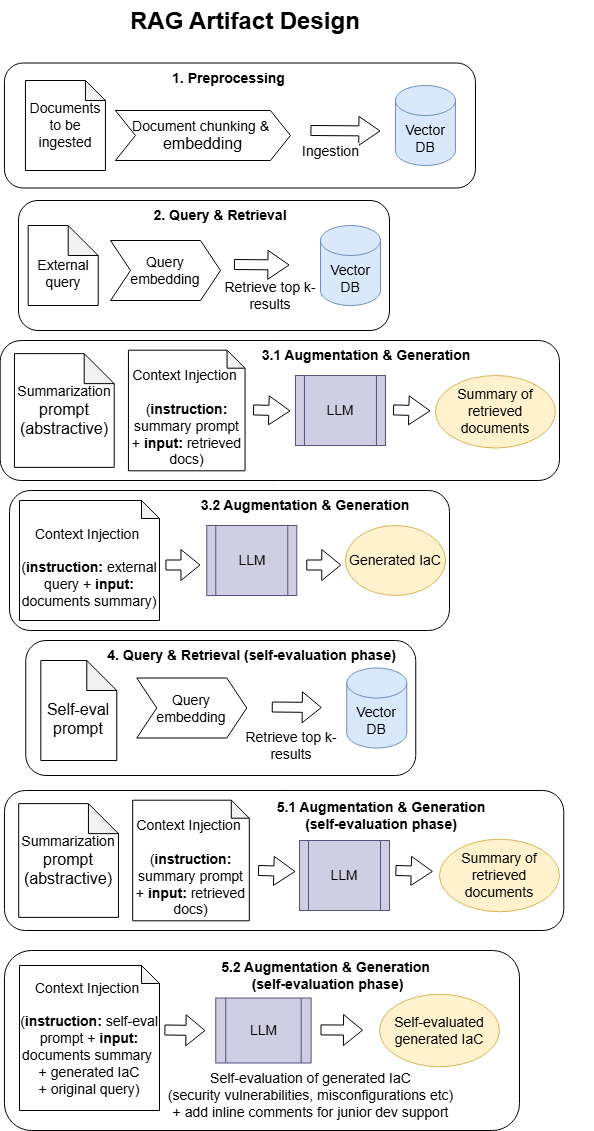

The diagram above was exported from draw.io. Its source (the exported page's mxGraphModel, read from the mxfile embedded in the PNG):
<mxGraphModel dx="925" dy="571" grid="1" gridSize="10" guides="1" tooltips="1" connect="1" arrows="1" fold="1" page="1" pageScale="1" pageWidth="827" pageHeight="1169" math="0" shadow="0">
  <root>
    <mxCell id="0" />
    <mxCell id="1" parent="0" />
    <mxCell id="JTsZiUquzkFJyfh-d0L8-8" parent="1" style="rounded=1;whiteSpace=wrap;html=1;" value="" vertex="1">
      <mxGeometry height="140" width="559.31" x="204.94" y="850" as="geometry" />
    </mxCell>
    <mxCell id="NIjWP7CkgdYhUd2qrxCk-5" parent="1" style="rounded=1;whiteSpace=wrap;html=1;" value="" vertex="1">
      <mxGeometry height="140" width="559.31" x="200.69" y="400" as="geometry" />
    </mxCell>
    <mxCell id="D7MYbve0rtA_PZYN7ynt-5" parent="1" style="rounded=1;whiteSpace=wrap;html=1;" value="" vertex="1">
      <mxGeometry height="140" width="440" x="210" y="550" as="geometry" />
    </mxCell>
    <mxCell id="CqPQboKAfQP-8EDoV1g3-4" parent="1" style="text;html=1;whiteSpace=wrap;overflow=hidden;rounded=0;" value="&lt;h1 style=&quot;margin-top: 0px;&quot;&gt;RAG Artifact Design&lt;/h1&gt;" vertex="1">
      <mxGeometry height="120" width="270" x="328.94" y="60" as="geometry" />
    </mxCell>
    <mxCell id="CqPQboKAfQP-8EDoV1g3-5" parent="1" style="rounded=1;whiteSpace=wrap;html=1;" value="" vertex="1">
      <mxGeometry height="125" width="471" x="204.94" y="122.5" as="geometry" />
    </mxCell>
    <mxCell id="CqPQboKAfQP-8EDoV1g3-6" parent="1" style="text;html=1;whiteSpace=wrap;strokeColor=none;fillColor=none;align=center;verticalAlign=middle;rounded=0;" value="&lt;font style=&quot;font-size: 14px;&quot;&gt;&lt;b&gt;1. Preprocessing&lt;/b&gt;&lt;/font&gt;" vertex="1">
      <mxGeometry height="30" width="153.06" x="353.47" y="122.5" as="geometry" />
    </mxCell>
    <mxCell id="CqPQboKAfQP-8EDoV1g3-7" parent="1" style="shape=note;whiteSpace=wrap;html=1;backgroundOutline=1;darkOpacity=0.05;size=20;" value="&lt;font style=&quot;font-size: 14px;&quot;&gt;Documents to be ingested&lt;/font&gt;" vertex="1">
      <mxGeometry height="90" width="80" x="225.94" y="140" as="geometry" />
    </mxCell>
    <mxCell id="CqPQboKAfQP-8EDoV1g3-8" parent="1" style="shape=step;perimeter=stepPerimeter;whiteSpace=wrap;html=1;fixedSize=1;" value="&lt;font style=&quot;font-size: 14px;&quot;&gt;Document chunking &amp;amp;&amp;nbsp;&lt;/font&gt;&lt;div&gt;&lt;font size=&quot;3&quot;&gt;embedding&lt;/font&gt;&lt;/div&gt;" vertex="1">
      <mxGeometry height="50" width="175" x="315.94" y="170" as="geometry" />
    </mxCell>
    <mxCell id="CqPQboKAfQP-8EDoV1g3-10" parent="1" style="shape=cylinder3;whiteSpace=wrap;html=1;boundedLbl=1;backgroundOutline=1;size=15;fillColor=#dae8fc;strokeColor=#6c8ebf;" value="&lt;font style=&quot;font-size: 14px;&quot;&gt;Vector DB&lt;/font&gt;" vertex="1">
      <mxGeometry height="80" width="60" x="595.94" y="145" as="geometry" />
    </mxCell>
    <mxCell id="CqPQboKAfQP-8EDoV1g3-11" edge="1" parent="1" style="shape=flexArrow;endArrow=classic;html=1;rounded=0;endWidth=18;endSize=6.7;" value="">
      <mxGeometry height="50" relative="1" width="50" as="geometry">
        <mxPoint x="510.94" y="190" as="sourcePoint" />
        <mxPoint x="580.94" y="190.5" as="targetPoint" />
      </mxGeometry>
    </mxCell>
    <mxCell id="CqPQboKAfQP-8EDoV1g3-13" connectable="0" parent="CqPQboKAfQP-8EDoV1g3-11" style="edgeLabel;html=1;align=center;verticalAlign=middle;resizable=0;points=[];" value="&lt;font style=&quot;font-size: 14px;&quot;&gt;Ingestion&lt;/font&gt;" vertex="1">
      <mxGeometry relative="1" x="-0.5571" as="geometry">
        <mxPoint x="4" y="20" as="offset" />
      </mxGeometry>
    </mxCell>
    <mxCell id="CqPQboKAfQP-8EDoV1g3-19" parent="1" style="rounded=1;whiteSpace=wrap;html=1;" value="" vertex="1">
      <mxGeometry height="130" width="371" x="219" y="260" as="geometry" />
    </mxCell>
    <mxCell id="CqPQboKAfQP-8EDoV1g3-20" parent="1" style="text;html=1;whiteSpace=wrap;strokeColor=none;fillColor=none;align=center;verticalAlign=middle;rounded=0;" value="&lt;font style=&quot;font-size: 14px;&quot;&gt;&lt;b&gt;2. Query &amp;amp; Retrieval&lt;/b&gt;&lt;/font&gt;" vertex="1">
      <mxGeometry height="30" width="280" x="281.27" y="260" as="geometry" />
    </mxCell>
    <mxCell id="CqPQboKAfQP-8EDoV1g3-23" parent="1" style="shape=note;whiteSpace=wrap;html=1;backgroundOutline=1;darkOpacity=0.05;" value="&lt;font style=&quot;font-size: 14px;&quot;&gt;&lt;br&gt;External query&lt;/font&gt;" vertex="1">
      <mxGeometry height="80" width="70" x="228.69" y="285" as="geometry" />
    </mxCell>
    <mxCell id="CqPQboKAfQP-8EDoV1g3-26" parent="1" style="shape=step;perimeter=stepPerimeter;whiteSpace=wrap;html=1;fixedSize=1;" value="&lt;font style=&quot;font-size: 14px;&quot;&gt;Query embedding&lt;/font&gt;" vertex="1">
      <mxGeometry height="60" width="110" x="311" y="300" as="geometry" />
    </mxCell>
    <mxCell id="CqPQboKAfQP-8EDoV1g3-29" parent="1" style="text;html=1;whiteSpace=wrap;strokeColor=none;fillColor=none;align=center;verticalAlign=middle;rounded=0;" value="&lt;font style=&quot;font-size: 14px;&quot;&gt;Retrieve top k-results&lt;/font&gt;" vertex="1">
      <mxGeometry height="30" width="100" x="420.87" y="340" as="geometry" />
    </mxCell>
    <mxCell id="D7MYbve0rtA_PZYN7ynt-1" parent="1" style="rounded=1;whiteSpace=wrap;html=1;" value="" vertex="1">
      <mxGeometry height="135" width="390" x="226.27" y="700" as="geometry" />
    </mxCell>
    <mxCell id="D7MYbve0rtA_PZYN7ynt-2" edge="1" parent="1" style="shape=flexArrow;endArrow=classic;html=1;rounded=0;" value="">
      <mxGeometry height="50" relative="1" width="50" as="geometry">
        <Array as="points">
          <mxPoint x="365.94" y="624.5" />
        </Array>
        <mxPoint x="365.94" y="624.5" as="sourcePoint" />
        <mxPoint x="400.94" y="624.5" as="targetPoint" />
      </mxGeometry>
    </mxCell>
    <mxCell id="owyW4_dWhCvjpl7WbB1Q-2" parent="1" style="shape=note;whiteSpace=wrap;html=1;backgroundOutline=1;darkOpacity=0.05;size=18;" value="&lt;div&gt;&lt;font style=&quot;font-size: 14px;&quot;&gt;&lt;br&gt;&lt;/font&gt;&lt;/div&gt;&lt;div&gt;&lt;font style=&quot;font-size: 14px;&quot;&gt;&lt;br&gt;&lt;/font&gt;&lt;/div&gt;&lt;div&gt;&lt;font style=&quot;font-size: 14px;&quot;&gt;Context Injection&amp;nbsp;&lt;/font&gt;&lt;/div&gt;&lt;div&gt;&lt;font style=&quot;font-size: 14px;&quot;&gt;&lt;br&gt;&lt;/font&gt;&lt;/div&gt;&lt;div&gt;&lt;font style=&quot;font-size: 14px;&quot;&gt;(&lt;b&gt;instruction:&amp;nbsp;&lt;/b&gt;external query + &lt;b&gt;input:&lt;/b&gt; documents summary)&lt;/font&gt;&lt;/div&gt;&lt;div&gt;&lt;font size=&quot;3&quot;&gt;&lt;br&gt;&lt;/font&gt;&lt;/div&gt;" vertex="1">
      <mxGeometry height="120" width="140" x="220" y="560" as="geometry" />
    </mxCell>
    <mxCell id="D7MYbve0rtA_PZYN7ynt-3" parent="1" style="shape=process;whiteSpace=wrap;html=1;backgroundOutline=1;fillColor=#d0cee2;strokeColor=#56517e;" value="&lt;font style=&quot;font-size: 14px;&quot;&gt;LLM&lt;/font&gt;" vertex="1">
      <mxGeometry height="70" width="90" x="407.27" y="585" as="geometry" />
    </mxCell>
    <mxCell id="D7MYbve0rtA_PZYN7ynt-4" parent="1" style="shape=note;whiteSpace=wrap;html=1;backgroundOutline=1;darkOpacity=0.05;" value="&lt;div&gt;&lt;font style=&quot;font-size: 14px;&quot;&gt;&lt;br&gt;&lt;/font&gt;&lt;/div&gt;&lt;font size=&quot;3&quot;&gt;Self-eval prompt&lt;/font&gt;" vertex="1">
      <mxGeometry height="100" width="75.94" x="241.33" y="720" as="geometry" />
    </mxCell>
    <mxCell id="owyW4_dWhCvjpl7WbB1Q-4" parent="1" style="text;html=1;whiteSpace=wrap;strokeColor=none;fillColor=none;align=center;verticalAlign=middle;rounded=0;" value="&lt;font style=&quot;font-size: 14px;&quot;&gt;&lt;b&gt;3.1 Augmentation &amp;amp; Generation&lt;/b&gt;&lt;/font&gt;" vertex="1">
      <mxGeometry height="30" width="280" x="427.19" y="400" as="geometry" />
    </mxCell>
    <mxCell id="owyW4_dWhCvjpl7WbB1Q-5" edge="1" parent="1" style="shape=flexArrow;endArrow=classic;html=1;rounded=0;" value="">
      <mxGeometry height="50" relative="1" width="50" as="geometry">
        <Array as="points">
          <mxPoint x="506.77" y="624.5" />
        </Array>
        <mxPoint x="506.77" y="624.5" as="sourcePoint" />
        <mxPoint x="541.7700000000001" y="624.5" as="targetPoint" />
      </mxGeometry>
    </mxCell>
    <mxCell id="owyW4_dWhCvjpl7WbB1Q-6" parent="1" style="ellipse;whiteSpace=wrap;html=1;fillColor=#fff2cc;strokeColor=#d6b656;" value="&lt;font style=&quot;font-size: 14px;&quot;&gt;Generated IaC&lt;/font&gt;" vertex="1">
      <mxGeometry height="70" width="100" x="545.94" y="585" as="geometry" />
    </mxCell>
    <mxCell id="owyW4_dWhCvjpl7WbB1Q-8" parent="1" style="shape=step;perimeter=stepPerimeter;whiteSpace=wrap;html=1;fixedSize=1;" value="&lt;font style=&quot;font-size: 14px;&quot;&gt;Query embedding&lt;/font&gt;" vertex="1">
      <mxGeometry height="60" width="110" x="337.27" y="737.5" as="geometry" />
    </mxCell>
    <mxCell id="D7MYbve0rtA_PZYN7ynt-6" parent="1" style="shape=cylinder3;whiteSpace=wrap;html=1;boundedLbl=1;backgroundOutline=1;size=15;fillColor=#dae8fc;strokeColor=#6c8ebf;" value="&lt;font style=&quot;font-size: 14px;&quot;&gt;Vector DB&lt;/font&gt;" vertex="1">
      <mxGeometry height="80" width="60" x="521" y="285" as="geometry" />
    </mxCell>
    <mxCell id="owyW4_dWhCvjpl7WbB1Q-9" edge="1" parent="1" style="shape=flexArrow;endArrow=classic;html=1;rounded=0;" value="">
      <mxGeometry height="50" relative="1" width="50" as="geometry">
        <mxPoint x="472.27" y="766.5" as="sourcePoint" />
        <mxPoint x="522.2700000000001" y="767" as="targetPoint" />
      </mxGeometry>
    </mxCell>
    <mxCell id="owyW4_dWhCvjpl7WbB1Q-10" parent="1" style="shape=cylinder3;whiteSpace=wrap;html=1;boundedLbl=1;backgroundOutline=1;size=15;fillColor=#dae8fc;strokeColor=#6c8ebf;" value="&lt;font style=&quot;font-size: 14px;&quot;&gt;Vector DB&lt;/font&gt;" vertex="1">
      <mxGeometry height="80" width="60" x="547.2700000000001" y="727.5" as="geometry" />
    </mxCell>
    <mxCell id="owyW4_dWhCvjpl7WbB1Q-11" parent="1" style="text;html=1;whiteSpace=wrap;strokeColor=none;fillColor=none;align=center;verticalAlign=middle;rounded=0;" value="&lt;font style=&quot;font-size: 14px;&quot;&gt;&lt;b&gt;4. Query &amp;amp; Retrieval (self-evaluation phase)&lt;/b&gt;&lt;/font&gt;" vertex="1">
      <mxGeometry height="30" width="312.73" x="295.90999999999997" y="700" as="geometry" />
    </mxCell>
    <mxCell id="owyW4_dWhCvjpl7WbB1Q-12" parent="1" style="rounded=1;whiteSpace=wrap;html=1;" value="" vertex="1">
      <mxGeometry height="180" width="515.06" x="204.94" y="1010" as="geometry" />
    </mxCell>
    <mxCell id="owyW4_dWhCvjpl7WbB1Q-13" parent="1" style="shape=note;whiteSpace=wrap;html=1;backgroundOutline=1;darkOpacity=0.05;size=18;" value="&lt;div&gt;&lt;font style=&quot;font-size: 14px;&quot;&gt;&lt;br&gt;&lt;/font&gt;&lt;/div&gt;&lt;div&gt;&lt;font style=&quot;font-size: 14px;&quot;&gt;Context Injection&amp;nbsp;&lt;/font&gt;&lt;/div&gt;&lt;div&gt;&lt;font style=&quot;font-size: 14px;&quot;&gt;&lt;br&gt;&lt;/font&gt;&lt;/div&gt;&lt;div&gt;&lt;font style=&quot;font-size: 14px;&quot;&gt;(&lt;b&gt;instruction: &lt;/b&gt;self-eval prompt + &lt;b&gt;input:&lt;/b&gt; documents summary&amp;nbsp;&lt;/font&gt;&lt;/div&gt;&lt;div&gt;&lt;font style=&quot;font-size: 14px;&quot;&gt;+ generated IaC&lt;/font&gt;&lt;/div&gt;&lt;div&gt;&lt;font style=&quot;font-size: 14px;&quot;&gt;+ original query)&lt;/font&gt;&lt;/div&gt;&lt;div&gt;&lt;font style=&quot;font-size: 14px;&quot;&gt;&lt;br&gt;&lt;/font&gt;&lt;/div&gt;" vertex="1">
      <mxGeometry height="145" width="140" x="220" y="1025" as="geometry" />
    </mxCell>
    <mxCell id="owyW4_dWhCvjpl7WbB1Q-14" edge="1" parent="1" style="shape=flexArrow;endArrow=classic;html=1;rounded=0;" value="">
      <mxGeometry height="50" relative="1" width="50" as="geometry">
        <Array as="points" />
        <mxPoint x="364.94" y="1089.5" as="sourcePoint" />
        <mxPoint x="405.94" y="1090" as="targetPoint" />
      </mxGeometry>
    </mxCell>
    <mxCell id="owyW4_dWhCvjpl7WbB1Q-15" parent="1" style="shape=process;whiteSpace=wrap;html=1;backgroundOutline=1;fillColor=#d0cee2;strokeColor=#56517e;" value="&lt;font style=&quot;font-size: 14px;&quot;&gt;LLM&lt;/font&gt;" vertex="1">
      <mxGeometry height="65" width="95.37" x="416.26" y="1057.5" as="geometry" />
    </mxCell>
    <mxCell id="D7MYbve0rtA_PZYN7ynt-7" edge="1" parent="1" style="shape=flexArrow;endArrow=classic;html=1;rounded=0;endWidth=18;endSize=6.7;" value="">
      <mxGeometry height="50" relative="1" width="50" as="geometry">
        <mxPoint x="434.5" y="324" as="sourcePoint" />
        <mxPoint x="490" y="324.5" as="targetPoint" />
      </mxGeometry>
    </mxCell>
    <mxCell id="owyW4_dWhCvjpl7WbB1Q-16" edge="1" parent="1" style="shape=flexArrow;endArrow=classic;html=1;rounded=0;" value="">
      <mxGeometry height="50" relative="1" width="50" as="geometry">
        <Array as="points">
          <mxPoint x="521" y="1089.41" />
        </Array>
        <mxPoint x="521" y="1089.41" as="sourcePoint" />
        <mxPoint x="563.5" y="1089.66" as="targetPoint" />
      </mxGeometry>
    </mxCell>
    <mxCell id="owyW4_dWhCvjpl7WbB1Q-17" parent="1" style="ellipse;whiteSpace=wrap;html=1;fillColor=#fff2cc;strokeColor=#d6b656;" value="&lt;font style=&quot;font-size: 14px;&quot;&gt;Self-evaluated generated IaC&lt;/font&gt;" vertex="1">
      <mxGeometry height="72.5" width="120" x="580" y="1053.75" as="geometry" />
    </mxCell>
    <mxCell id="owyW4_dWhCvjpl7WbB1Q-18" parent="1" style="text;html=1;whiteSpace=wrap;strokeColor=none;fillColor=none;align=center;verticalAlign=middle;rounded=0;" value="&lt;font style=&quot;font-size: 14px;&quot;&gt;Retrieve top k-results&lt;/font&gt;" vertex="1">
      <mxGeometry height="30" width="100" x="441.77" y="790" as="geometry" />
    </mxCell>
    <mxCell id="owyW4_dWhCvjpl7WbB1Q-20" parent="1" style="text;html=1;whiteSpace=wrap;strokeColor=none;fillColor=none;align=center;verticalAlign=middle;rounded=0;" value="&lt;font style=&quot;font-size: 14px;&quot;&gt;Self-evaluation of generated IaC&lt;br&gt;(security vulnerabilities, misconfigurations etc)&lt;/font&gt;&lt;div&gt;&lt;font style=&quot;font-size: 14px;&quot;&gt;+ add inline comments for junior dev support&lt;/font&gt;&lt;/div&gt;" vertex="1">
      <mxGeometry height="30" width="392.5" x="314.69" y="1140" as="geometry" />
    </mxCell>
    <mxCell id="NIjWP7CkgdYhUd2qrxCk-1" parent="1" style="shape=process;whiteSpace=wrap;html=1;backgroundOutline=1;fillColor=#d0cee2;strokeColor=#56517e;" value="&lt;font style=&quot;font-size: 14px;&quot;&gt;LLM&lt;/font&gt;" vertex="1">
      <mxGeometry height="70" width="90" x="495.9400000000001" y="435" as="geometry" />
    </mxCell>
    <mxCell id="NIjWP7CkgdYhUd2qrxCk-2" edge="1" parent="1" style="shape=flexArrow;endArrow=classic;html=1;rounded=0;endWidth=18;endSize=6.7;" value="">
      <mxGeometry height="50" relative="1" width="50" as="geometry">
        <mxPoint x="453.56" y="469.40999999999997" as="sourcePoint" />
        <mxPoint x="490.94" y="470.4" as="targetPoint" />
      </mxGeometry>
    </mxCell>
    <mxCell id="NIjWP7CkgdYhUd2qrxCk-4" parent="1" style="shape=note;whiteSpace=wrap;html=1;backgroundOutline=1;darkOpacity=0.05;" value="&lt;font style=&quot;font-size: 14px;&quot;&gt;Summarization&lt;/font&gt;&lt;div&gt;&lt;font size=&quot;3&quot;&gt;prompt&lt;/font&gt;&lt;/div&gt;&lt;div&gt;&lt;font size=&quot;3&quot;&gt;(abstractive)&lt;/font&gt;&lt;/div&gt;" vertex="1">
      <mxGeometry height="113.75" width="99.75" x="214.94" y="413.13" as="geometry" />
    </mxCell>
    <mxCell id="NIjWP7CkgdYhUd2qrxCk-9" parent="1" style="text;html=1;whiteSpace=wrap;strokeColor=none;fillColor=none;align=center;verticalAlign=middle;rounded=0;" value="&lt;font style=&quot;font-size: 14px;&quot;&gt;&lt;b&gt;5.1 Augmentation &amp;amp; Generation&lt;/b&gt;&lt;/font&gt;&lt;div&gt;&lt;font style=&quot;font-size: 14px;&quot;&gt;&lt;b&gt;(self-evaluation phase)&lt;/b&gt;&lt;/font&gt;&lt;/div&gt;" vertex="1">
      <mxGeometry height="30" width="424.06" x="370" y="859.69" as="geometry" />
    </mxCell>
    <mxCell id="JTsZiUquzkFJyfh-d0L8-1" parent="1" style="text;html=1;whiteSpace=wrap;strokeColor=none;fillColor=none;align=center;verticalAlign=middle;rounded=0;" value="&lt;font style=&quot;font-size: 14px;&quot;&gt;&lt;b&gt;3.2 Augmentation &amp;amp; Generation&lt;/b&gt;&lt;/font&gt;" vertex="1">
      <mxGeometry height="30" width="280" x="365.94" y="550" as="geometry" />
    </mxCell>
    <mxCell id="JTsZiUquzkFJyfh-d0L8-2" parent="1" style="text;html=1;whiteSpace=wrap;strokeColor=none;fillColor=none;align=center;verticalAlign=middle;rounded=0;" value="&lt;b&gt;&lt;font style=&quot;font-size: 14px;&quot;&gt;5.2 Augmentation &amp;amp; Generation&amp;nbsp;&lt;/font&gt;&lt;/b&gt;&lt;div&gt;&lt;b&gt;&lt;span style=&quot;font-size: 14px; background-color: transparent; color: light-dark(rgb(0, 0, 0), rgb(255, 255, 255));&quot;&gt;(self-evaluation phase)&lt;/span&gt;&lt;/b&gt;&lt;/div&gt;" vertex="1">
      <mxGeometry height="30" width="391.09" x="333.19000000000005" y="1020" as="geometry" />
    </mxCell>
    <mxCell id="JTsZiUquzkFJyfh-d0L8-3" parent="1" style="shape=note;whiteSpace=wrap;html=1;backgroundOutline=1;darkOpacity=0.05;size=18;" value="&lt;div&gt;&lt;font style=&quot;font-size: 14px;&quot;&gt;&lt;br&gt;&lt;/font&gt;&lt;/div&gt;&lt;div&gt;&lt;font style=&quot;font-size: 14px;&quot;&gt;&lt;br&gt;&lt;/font&gt;&lt;/div&gt;&lt;div&gt;&lt;font style=&quot;font-size: 14px;&quot;&gt;Context Injection&amp;nbsp;&lt;/font&gt;&lt;/div&gt;&lt;div&gt;&lt;font style=&quot;font-size: 14px;&quot;&gt;&lt;br&gt;&lt;/font&gt;&lt;/div&gt;&lt;div&gt;&lt;font style=&quot;font-size: 14px;&quot;&gt;(&lt;b&gt;instruction:&lt;/b&gt; summary prompt + &lt;b&gt;input:&lt;/b&gt; retrieved docs)&lt;/font&gt;&lt;/div&gt;&lt;div&gt;&lt;font size=&quot;3&quot;&gt;&lt;br&gt;&lt;/font&gt;&lt;/div&gt;" vertex="1">
      <mxGeometry height="120.62" width="116.62" x="328.94" y="409.69" as="geometry" />
    </mxCell>
    <mxCell id="JTsZiUquzkFJyfh-d0L8-6" parent="1" style="ellipse;whiteSpace=wrap;html=1;fillColor=#fff2cc;strokeColor=#d6b656;" value="&lt;font style=&quot;font-size: 14px;&quot;&gt;Summary of retrieved documents&lt;/font&gt;" vertex="1">
      <mxGeometry height="72.5" width="120" x="635.94" y="435" as="geometry" />
    </mxCell>
    <mxCell id="JTsZiUquzkFJyfh-d0L8-7" edge="1" parent="1" style="shape=flexArrow;endArrow=classic;html=1;rounded=0;endWidth=18;endSize=6.7;" value="">
      <mxGeometry height="50" relative="1" width="50" as="geometry">
        <mxPoint x="593.56" y="469.40999999999997" as="sourcePoint" />
        <mxPoint x="630.94" y="470.4" as="targetPoint" />
      </mxGeometry>
    </mxCell>
    <mxCell id="JTsZiUquzkFJyfh-d0L8-10" parent="1" style="shape=process;whiteSpace=wrap;html=1;backgroundOutline=1;fillColor=#d0cee2;strokeColor=#56517e;" value="&lt;font style=&quot;font-size: 14px;&quot;&gt;LLM&lt;/font&gt;" vertex="1">
      <mxGeometry height="70" width="90" x="500.0000000000001" y="900" as="geometry" />
    </mxCell>
    <mxCell id="JTsZiUquzkFJyfh-d0L8-11" edge="1" parent="1" style="shape=flexArrow;endArrow=classic;html=1;rounded=0;endWidth=18;endSize=6.7;" value="">
      <mxGeometry height="50" relative="1" width="50" as="geometry">
        <mxPoint x="458.56" y="929.9999999999999" as="sourcePoint" />
        <mxPoint x="495.94" y="930.9900000000001" as="targetPoint" />
      </mxGeometry>
    </mxCell>
    <mxCell id="JTsZiUquzkFJyfh-d0L8-12" parent="1" style="shape=note;whiteSpace=wrap;html=1;backgroundOutline=1;darkOpacity=0.05;" value="&lt;font style=&quot;font-size: 14px;&quot;&gt;Summarization&lt;/font&gt;&lt;div&gt;&lt;font size=&quot;3&quot;&gt;prompt&lt;/font&gt;&lt;/div&gt;&lt;div&gt;&lt;font size=&quot;3&quot;&gt;(abstractive)&lt;/font&gt;&lt;/div&gt;" vertex="1">
      <mxGeometry height="113.75" width="99.75" x="219.19" y="863.13" as="geometry" />
    </mxCell>
    <mxCell id="JTsZiUquzkFJyfh-d0L8-13" parent="1" style="shape=note;whiteSpace=wrap;html=1;backgroundOutline=1;darkOpacity=0.05;size=18;" value="&lt;div&gt;&lt;font style=&quot;font-size: 14px;&quot;&gt;&lt;br&gt;&lt;/font&gt;&lt;/div&gt;&lt;div&gt;&lt;font style=&quot;font-size: 14px;&quot;&gt;&lt;br&gt;&lt;/font&gt;&lt;/div&gt;&lt;div&gt;&lt;font style=&quot;font-size: 14px;&quot;&gt;Context Injection&amp;nbsp;&lt;/font&gt;&lt;/div&gt;&lt;div&gt;&lt;font style=&quot;font-size: 14px;&quot;&gt;&lt;br&gt;&lt;/font&gt;&lt;/div&gt;&lt;div&gt;&lt;font style=&quot;font-size: 14px;&quot;&gt;(&lt;b&gt;instruction:&lt;/b&gt; summary prompt + &lt;b&gt;input:&lt;/b&gt; retrieved docs)&lt;/font&gt;&lt;/div&gt;&lt;div&gt;&lt;font size=&quot;3&quot;&gt;&lt;br&gt;&lt;/font&gt;&lt;/div&gt;" vertex="1">
      <mxGeometry height="120.62" width="116.62" x="333.19" y="859.69" as="geometry" />
    </mxCell>
    <mxCell id="JTsZiUquzkFJyfh-d0L8-14" parent="1" style="ellipse;whiteSpace=wrap;html=1;fillColor=#fff2cc;strokeColor=#d6b656;" value="&lt;font style=&quot;font-size: 14px;&quot;&gt;Summary of retrieved documents&lt;/font&gt;" vertex="1">
      <mxGeometry height="72.5" width="120" x="640" y="898.75" as="geometry" />
    </mxCell>
    <mxCell id="JTsZiUquzkFJyfh-d0L8-15" edge="1" parent="1" style="shape=flexArrow;endArrow=classic;html=1;rounded=0;endWidth=18;endSize=6.7;" value="">
      <mxGeometry height="50" relative="1" width="50" as="geometry">
        <mxPoint x="595.9399999999999" y="929.9999999999999" as="sourcePoint" />
        <mxPoint x="633.32" y="930.9900000000001" as="targetPoint" />
      </mxGeometry>
    </mxCell>
  </root>
</mxGraphModel>